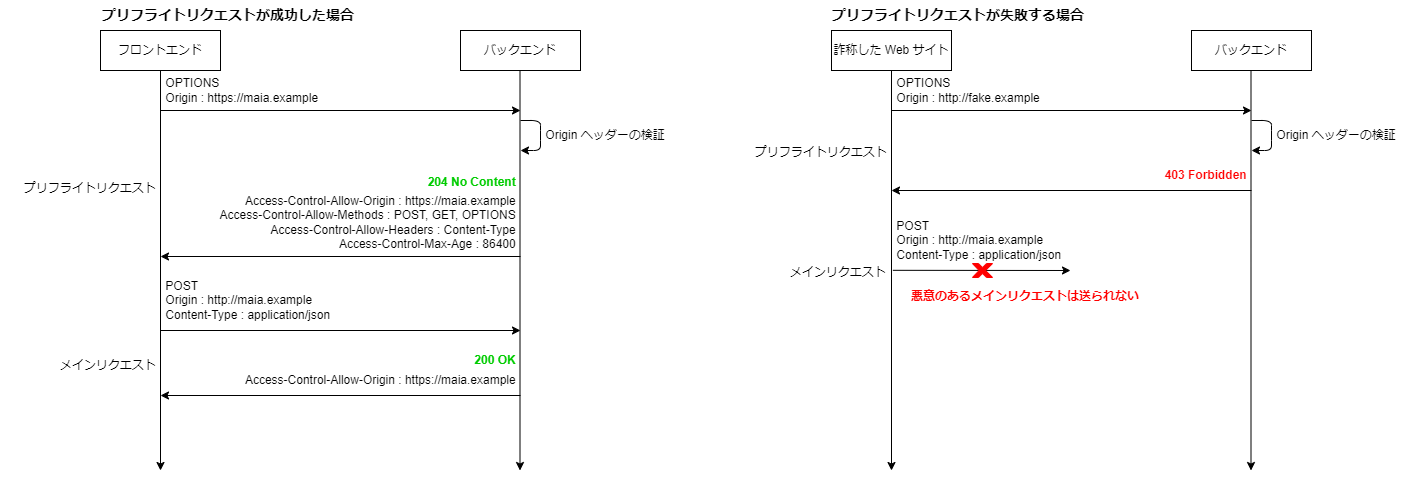

The diagram above was exported from draw.io. Its source (the exported page's mxGraphModel, read from the mxfile embedded in the PNG):
<mxGraphModel dx="656" dy="468" grid="1" gridSize="10" guides="1" tooltips="1" connect="1" arrows="1" fold="1" page="1" pageScale="1" pageWidth="827" pageHeight="1169" math="0" shadow="0">
  <root>
    <mxCell id="0" />
    <mxCell id="1" parent="0" />
    <mxCell id="2" value="フロントエンド" style="rounded=0;whiteSpace=wrap;html=1;" parent="1" vertex="1">
      <mxGeometry x="110" y="80" width="120" height="40" as="geometry" />
    </mxCell>
    <mxCell id="3" value="バックエンド" style="rounded=0;whiteSpace=wrap;html=1;" parent="1" vertex="1">
      <mxGeometry x="470" y="80" width="120" height="40" as="geometry" />
    </mxCell>
    <mxCell id="4" value="" style="endArrow=classic;html=1;exitX=0.5;exitY=1;exitDx=0;exitDy=0;" parent="1" source="2" edge="1">
      <mxGeometry width="50" height="50" relative="1" as="geometry">
        <mxPoint x="380" y="330" as="sourcePoint" />
        <mxPoint x="170" y="520" as="targetPoint" />
      </mxGeometry>
    </mxCell>
    <mxCell id="5" value="" style="endArrow=classic;html=1;exitX=0.5;exitY=1;exitDx=0;exitDy=0;" parent="1" edge="1">
      <mxGeometry width="50" height="50" relative="1" as="geometry">
        <mxPoint x="529.5" y="120" as="sourcePoint" />
        <mxPoint x="529.5" y="520" as="targetPoint" />
      </mxGeometry>
    </mxCell>
    <mxCell id="6" value="" style="endArrow=classic;html=1;" parent="1" edge="1">
      <mxGeometry width="50" height="50" relative="1" as="geometry">
        <mxPoint x="170" y="160" as="sourcePoint" />
        <mxPoint x="530" y="160" as="targetPoint" />
      </mxGeometry>
    </mxCell>
    <mxCell id="7" value="&amp;nbsp;OPTIONS&lt;br&gt;&amp;nbsp;Origin : https://maia.example" style="text;html=1;align=left;verticalAlign=middle;resizable=0;points=[];autosize=1;strokeColor=none;fillColor=none;" parent="1" vertex="1">
      <mxGeometry x="170" y="120" width="180" height="40" as="geometry" />
    </mxCell>
    <mxCell id="10" value="" style="endArrow=classic;html=1;" parent="1" edge="1">
      <mxGeometry width="50" height="50" relative="1" as="geometry">
        <mxPoint x="530" y="170" as="sourcePoint" />
        <mxPoint x="530" y="200" as="targetPoint" />
        <Array as="points">
          <mxPoint x="550" y="170" />
          <mxPoint x="550" y="180" />
          <mxPoint x="550" y="200" />
        </Array>
      </mxGeometry>
    </mxCell>
    <mxCell id="11" value="&amp;nbsp;Origin ヘッダーの検証" style="text;html=1;align=left;verticalAlign=middle;resizable=0;points=[];autosize=1;strokeColor=none;fillColor=none;" parent="1" vertex="1">
      <mxGeometry x="550" y="170" width="150" height="30" as="geometry" />
    </mxCell>
    <mxCell id="12" value="" style="endArrow=classic;html=1;" parent="1" edge="1">
      <mxGeometry width="50" height="50" relative="1" as="geometry">
        <mxPoint x="530" y="306" as="sourcePoint" />
        <mxPoint x="170" y="306" as="targetPoint" />
      </mxGeometry>
    </mxCell>
    <mxCell id="13" value="&lt;b&gt;&lt;font style=&quot;color: rgb(0, 204, 0);&quot;&gt;&amp;nbsp; &amp;nbsp; &amp;nbsp;204 No Content&amp;nbsp;&lt;/font&gt;&lt;/b&gt;" style="text;html=1;align=right;verticalAlign=middle;resizable=0;points=[];autosize=1;strokeColor=none;fillColor=none;" parent="1" vertex="1">
      <mxGeometry x="400" y="217" width="130" height="30" as="geometry" />
    </mxCell>
    <mxCell id="15" value="&lt;font style=&quot;color: rgb(0, 0, 0);&quot;&gt;Access-Control-Allow-Origin : https://maia.example&amp;nbsp;&lt;br&gt;Access-Control-Allow-Methods : POST, GET, OPTIONS&amp;nbsp;&lt;br&gt;Access-Control-Allow-Headers : Content-Type&amp;nbsp;&lt;br&gt;Access-Control-Max-Age : 86400&amp;nbsp;&lt;/font&gt;" style="text;html=1;align=right;verticalAlign=middle;resizable=0;points=[];autosize=1;strokeColor=none;fillColor=none;" parent="1" vertex="1">
      <mxGeometry x="210" y="237" width="320" height="70" as="geometry" />
    </mxCell>
    <mxCell id="16" value="プリフライトリクエスト&amp;nbsp;" style="text;html=1;align=right;verticalAlign=middle;resizable=0;points=[];autosize=1;strokeColor=none;fillColor=none;" parent="1" vertex="1">
      <mxGeometry x="10" y="223" width="160" height="30" as="geometry" />
    </mxCell>
    <mxCell id="17" value="" style="endArrow=classic;html=1;" parent="1" edge="1">
      <mxGeometry width="50" height="50" relative="1" as="geometry">
        <mxPoint x="170" y="380" as="sourcePoint" />
        <mxPoint x="530" y="380" as="targetPoint" />
      </mxGeometry>
    </mxCell>
    <mxCell id="18" value="&amp;nbsp;POST&lt;br&gt;&amp;nbsp;Origin : http://maia.example&lt;br&gt;&amp;nbsp;Content-Type : application/json" style="text;html=1;align=left;verticalAlign=middle;resizable=0;points=[];autosize=1;strokeColor=none;fillColor=none;" parent="1" vertex="1">
      <mxGeometry x="170" y="320" width="190" height="60" as="geometry" />
    </mxCell>
    <mxCell id="19" value="" style="endArrow=classic;html=1;" parent="1" edge="1">
      <mxGeometry width="50" height="50" relative="1" as="geometry">
        <mxPoint x="530" y="445" as="sourcePoint" />
        <mxPoint x="170" y="445" as="targetPoint" />
      </mxGeometry>
    </mxCell>
    <mxCell id="20" value="&lt;b&gt;&lt;font style=&quot;color: rgb(0, 204, 0);&quot;&gt;&amp;nbsp; &amp;nbsp; &amp;nbsp;200 OK&amp;nbsp;&lt;/font&gt;&lt;/b&gt;" style="text;html=1;align=right;verticalAlign=middle;resizable=0;points=[];autosize=1;strokeColor=none;fillColor=none;" parent="1" vertex="1">
      <mxGeometry x="450" y="395" width="80" height="30" as="geometry" />
    </mxCell>
    <mxCell id="21" value="&lt;font style=&quot;color: rgb(0, 0, 0);&quot;&gt;Access-Control-Allow-Origin : https://maia.example&amp;nbsp;&lt;br&gt;&lt;/font&gt;" style="text;html=1;align=right;verticalAlign=middle;resizable=0;points=[];autosize=1;strokeColor=none;fillColor=none;" parent="1" vertex="1">
      <mxGeometry x="230" y="415" width="300" height="30" as="geometry" />
    </mxCell>
    <mxCell id="22" value="メインリクエスト&amp;nbsp;" style="text;html=1;align=right;verticalAlign=middle;resizable=0;points=[];autosize=1;strokeColor=none;fillColor=none;" parent="1" vertex="1">
      <mxGeometry x="50" y="400" width="120" height="30" as="geometry" />
    </mxCell>
    <mxCell id="25" value="詐称した Web サイト" style="rounded=0;whiteSpace=wrap;html=1;" parent="1" vertex="1">
      <mxGeometry x="841" y="80" width="120" height="40" as="geometry" />
    </mxCell>
    <mxCell id="26" value="バックエンド" style="rounded=0;whiteSpace=wrap;html=1;" parent="1" vertex="1">
      <mxGeometry x="1201" y="80" width="120" height="40" as="geometry" />
    </mxCell>
    <mxCell id="27" value="" style="endArrow=classic;html=1;exitX=0.5;exitY=1;exitDx=0;exitDy=0;" parent="1" source="25" edge="1">
      <mxGeometry width="50" height="50" relative="1" as="geometry">
        <mxPoint x="1111" y="330" as="sourcePoint" />
        <mxPoint x="901" y="520" as="targetPoint" />
      </mxGeometry>
    </mxCell>
    <mxCell id="28" value="" style="endArrow=classic;html=1;exitX=0.5;exitY=1;exitDx=0;exitDy=0;" parent="1" edge="1">
      <mxGeometry width="50" height="50" relative="1" as="geometry">
        <mxPoint x="1260.5" y="120" as="sourcePoint" />
        <mxPoint x="1260.5" y="520" as="targetPoint" />
      </mxGeometry>
    </mxCell>
    <mxCell id="29" value="" style="endArrow=classic;html=1;" parent="1" edge="1">
      <mxGeometry width="50" height="50" relative="1" as="geometry">
        <mxPoint x="901" y="160" as="sourcePoint" />
        <mxPoint x="1261" y="160" as="targetPoint" />
      </mxGeometry>
    </mxCell>
    <mxCell id="30" value="&amp;nbsp;OPTIONS&lt;br&gt;&amp;nbsp;Origin : http://fake.example" style="text;html=1;align=left;verticalAlign=middle;resizable=0;points=[];autosize=1;strokeColor=none;fillColor=none;" parent="1" vertex="1">
      <mxGeometry x="901" y="120" width="170" height="40" as="geometry" />
    </mxCell>
    <mxCell id="31" value="" style="endArrow=classic;html=1;" parent="1" edge="1">
      <mxGeometry width="50" height="50" relative="1" as="geometry">
        <mxPoint x="1261" y="170" as="sourcePoint" />
        <mxPoint x="1261" y="200" as="targetPoint" />
        <Array as="points">
          <mxPoint x="1281" y="170" />
          <mxPoint x="1281" y="180" />
          <mxPoint x="1281" y="200" />
        </Array>
      </mxGeometry>
    </mxCell>
    <mxCell id="32" value="&amp;nbsp;Origin ヘッダーの検証" style="text;html=1;align=left;verticalAlign=middle;resizable=0;points=[];autosize=1;strokeColor=none;fillColor=none;" parent="1" vertex="1">
      <mxGeometry x="1281" y="170" width="150" height="30" as="geometry" />
    </mxCell>
    <mxCell id="33" value="" style="endArrow=classic;html=1;" parent="1" edge="1">
      <mxGeometry width="50" height="50" relative="1" as="geometry">
        <mxPoint x="1261" y="240" as="sourcePoint" />
        <mxPoint x="901" y="240" as="targetPoint" />
      </mxGeometry>
    </mxCell>
    <mxCell id="34" value="&lt;b&gt;&lt;font style=&quot;color: rgb(255, 0, 0);&quot;&gt;&amp;nbsp; &amp;nbsp; &amp;nbsp;403 Forbidden&amp;nbsp;&lt;/font&gt;&lt;/b&gt;" style="text;html=1;align=right;verticalAlign=middle;resizable=0;points=[];autosize=1;strokeColor=none;fillColor=none;" parent="1" vertex="1">
      <mxGeometry x="1131" y="210" width="130" height="30" as="geometry" />
    </mxCell>
    <mxCell id="36" value="プリフライトリクエスト&amp;nbsp;" style="text;html=1;align=right;verticalAlign=middle;resizable=0;points=[];autosize=1;strokeColor=none;fillColor=none;" parent="1" vertex="1">
      <mxGeometry x="741" y="187" width="160" height="30" as="geometry" />
    </mxCell>
    <mxCell id="37" value="" style="endArrow=classic;html=1;exitX=1.028;exitY=0.427;exitDx=0;exitDy=0;exitPerimeter=0;" parent="1" edge="1">
      <mxGeometry width="50" height="50" relative="1" as="geometry">
        <mxPoint x="902.3599999999999" y="319.80999999999995" as="sourcePoint" />
        <mxPoint x="1080" y="320" as="targetPoint" />
      </mxGeometry>
    </mxCell>
    <mxCell id="43" value="メインリクエスト&amp;nbsp;" style="text;html=1;align=right;verticalAlign=middle;resizable=0;points=[];autosize=1;strokeColor=none;fillColor=none;" parent="1" vertex="1">
      <mxGeometry x="780" y="307" width="120" height="30" as="geometry" />
    </mxCell>
    <mxCell id="44" value="" style="verticalLabelPosition=bottom;verticalAlign=top;html=1;shape=mxgraph.basic.x;fontColor=#FF0000;fillColor=#FF0000;strokeColor=#FF0000;" parent="1" vertex="1">
      <mxGeometry x="982" y="313" width="20" height="14" as="geometry" />
    </mxCell>
    <mxCell id="47" value="&amp;nbsp;POST&lt;br&gt;&amp;nbsp;Origin : http://maia.example&lt;br&gt;&amp;nbsp;Content-Type : application/json" style="text;html=1;align=left;verticalAlign=middle;resizable=0;points=[];autosize=1;strokeColor=none;fillColor=none;" parent="1" vertex="1">
      <mxGeometry x="901" y="260" width="190" height="60" as="geometry" />
    </mxCell>
    <mxCell id="48" value="&lt;b&gt;&lt;font&gt;&lt;font style=&quot;color: rgb(255, 0, 0);&quot;&gt;悪意のある&lt;/font&gt;&lt;span style=&quot;background-color: transparent;&quot;&gt;&lt;font style=&quot;color: rgb(255, 0, 0);&quot;&gt;メインリクエストは送られない&lt;/font&gt;&lt;/span&gt;&lt;/font&gt;&lt;/b&gt;" style="text;html=1;align=left;verticalAlign=middle;resizable=0;points=[];autosize=1;strokeColor=none;fillColor=none;" parent="1" vertex="1">
      <mxGeometry x="919" y="331" width="250" height="30" as="geometry" />
    </mxCell>
    <mxCell id="49" value="&lt;font style=&quot;font-size: 14px;&quot;&gt;&lt;b&gt;プリフライトリクエストが成功した場合&lt;/b&gt;&lt;/font&gt;" style="text;html=1;align=left;verticalAlign=middle;resizable=0;points=[];autosize=1;strokeColor=none;fillColor=none;" parent="1" vertex="1">
      <mxGeometry x="110" y="50" width="280" height="30" as="geometry" />
    </mxCell>
    <mxCell id="50" value="&lt;font style=&quot;font-size: 14px;&quot;&gt;&lt;b&gt;プリフライトリクエストが失敗する場合&lt;/b&gt;&lt;/font&gt;" style="text;html=1;align=left;verticalAlign=middle;resizable=0;points=[];autosize=1;strokeColor=none;fillColor=none;" parent="1" vertex="1">
      <mxGeometry x="840" y="50" width="280" height="30" as="geometry" />
    </mxCell>
  </root>
</mxGraphModel>